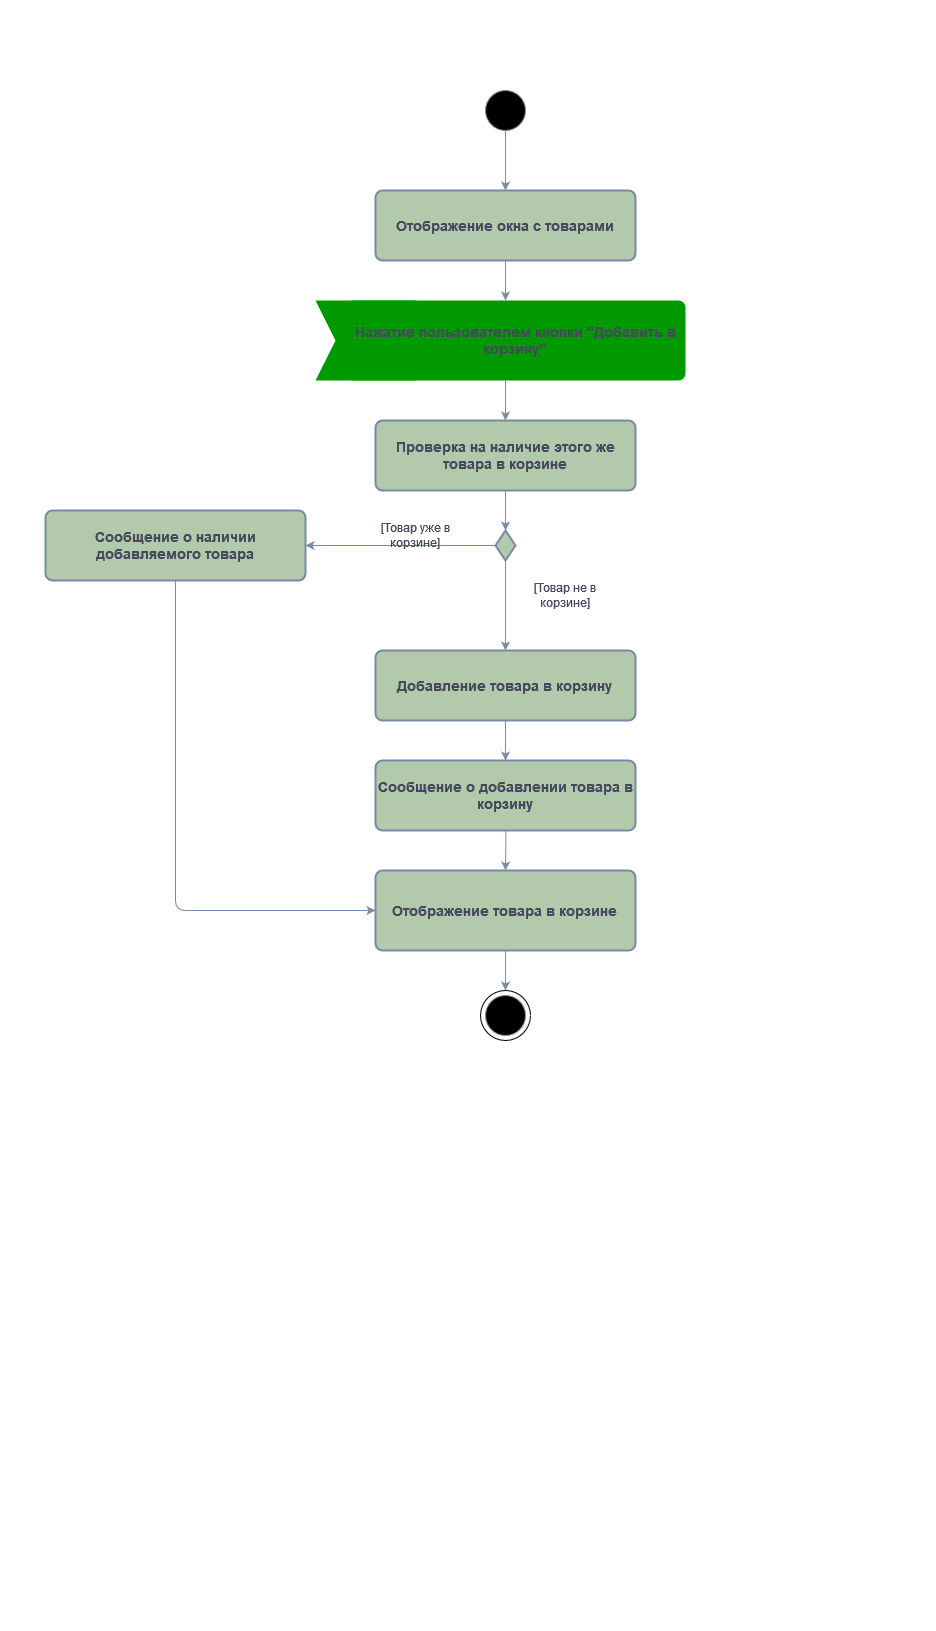

The diagram above was exported from draw.io. Its source (the exported page's mxGraphModel, read from the mxfile embedded in the PNG):
<mxGraphModel dx="2444" dy="1966" grid="1" gridSize="10" guides="1" tooltips="1" connect="1" arrows="1" fold="1" page="1" pageScale="1" pageWidth="827" pageHeight="1169" background="#FFFFFF" math="0" shadow="0">
  <root>
    <mxCell id="0" />
    <mxCell id="1" parent="0" />
    <mxCell id="K6HCk1tsAgLE9_qAehCi-262" value="" style="rounded=0;whiteSpace=wrap;html=1;strokeColor=#788AA3;fontColor=#46495D;fillColor=#B2C9AB;" vertex="1" parent="1">
      <mxGeometry x="10" y="-10" width="10" as="geometry" />
    </mxCell>
    <mxCell id="K6HCk1tsAgLE9_qAehCi-263" value="" style="rounded=0;whiteSpace=wrap;html=1;strokeColor=#788AA3;fontColor=#46495D;fillColor=#B2C9AB;" vertex="1" parent="1">
      <mxGeometry x="880" y="660" width="10" as="geometry" />
    </mxCell>
    <mxCell id="K6HCk1tsAgLE9_qAehCi-264" style="edgeStyle=orthogonalEdgeStyle;orthogonalLoop=1;jettySize=auto;html=1;entryX=0.5;entryY=0;entryDx=0;entryDy=0;strokeColor=#788AA3;fontColor=#46495D;fillColor=#B2C9AB;" edge="1" parent="1" source="K6HCk1tsAgLE9_qAehCi-265" target="K6HCk1tsAgLE9_qAehCi-267">
      <mxGeometry relative="1" as="geometry" />
    </mxCell>
    <mxCell id="K6HCk1tsAgLE9_qAehCi-265" value="" style="ellipse;whiteSpace=wrap;html=1;aspect=fixed;strokeColor=#788AA3;fontColor=#46495D;fillColor=#000000;" vertex="1" parent="1">
      <mxGeometry x="440" y="-880" width="40" height="40" as="geometry" />
    </mxCell>
    <mxCell id="K6HCk1tsAgLE9_qAehCi-266" style="edgeStyle=orthogonalEdgeStyle;orthogonalLoop=1;jettySize=auto;html=1;strokeColor=#788AA3;fontColor=#46495D;fillColor=#B2C9AB;" edge="1" parent="1" source="K6HCk1tsAgLE9_qAehCi-267">
      <mxGeometry relative="1" as="geometry">
        <mxPoint x="460" y="-670" as="targetPoint" />
      </mxGeometry>
    </mxCell>
    <mxCell id="K6HCk1tsAgLE9_qAehCi-267" value="&lt;font style=&quot;font-size: 14px;&quot;&gt;&lt;b&gt;Отображение окна с товарами&lt;br&gt;&lt;/b&gt;&lt;/font&gt;" style="rounded=1;whiteSpace=wrap;html=1;absoluteArcSize=1;arcSize=14;strokeWidth=2;strokeColor=#788AA3;fontColor=#46495D;fillColor=#B2C9AB;" vertex="1" parent="1">
      <mxGeometry x="330" y="-780" width="260" height="70" as="geometry" />
    </mxCell>
    <mxCell id="K6HCk1tsAgLE9_qAehCi-268" value="" style="shape=step;perimeter=stepPerimeter;whiteSpace=wrap;html=1;fixedSize=1;strokeColor=none;fontColor=#46495D;fillColor=#009900;" vertex="1" parent="1">
      <mxGeometry x="270" y="-670" width="120" height="80" as="geometry" />
    </mxCell>
    <mxCell id="K6HCk1tsAgLE9_qAehCi-269" style="edgeStyle=orthogonalEdgeStyle;orthogonalLoop=1;jettySize=auto;html=1;entryX=0.5;entryY=0;entryDx=0;entryDy=0;strokeColor=#788AA3;fontColor=#46495D;fillColor=#B2C9AB;" edge="1" parent="1" source="K6HCk1tsAgLE9_qAehCi-270" target="K6HCk1tsAgLE9_qAehCi-272">
      <mxGeometry relative="1" as="geometry">
        <Array as="points">
          <mxPoint x="460" y="-580" />
          <mxPoint x="460" y="-580" />
        </Array>
      </mxGeometry>
    </mxCell>
    <mxCell id="K6HCk1tsAgLE9_qAehCi-270" value="&lt;b style=&quot;font-size: 14px;&quot;&gt;Нажатие пользователем кнопки &quot;Добавить в корзину&quot;&lt;br&gt;&lt;/b&gt;" style="rounded=1;whiteSpace=wrap;html=1;absoluteArcSize=1;arcSize=14;strokeWidth=2;strokeColor=none;fontColor=#46495D;fillColor=#009900;" vertex="1" parent="1">
      <mxGeometry x="300" y="-670" width="340" height="80" as="geometry" />
    </mxCell>
    <mxCell id="K6HCk1tsAgLE9_qAehCi-271" style="edgeStyle=orthogonalEdgeStyle;orthogonalLoop=1;jettySize=auto;html=1;exitX=0.5;exitY=1;exitDx=0;exitDy=0;entryX=0.5;entryY=0;entryDx=0;entryDy=0;strokeColor=#788AA3;fontColor=#46495D;fillColor=#B2C9AB;" edge="1" parent="1" target="K6HCk1tsAgLE9_qAehCi-274">
      <mxGeometry relative="1" as="geometry">
        <mxPoint x="460.0000000000002" y="-180" as="sourcePoint" />
      </mxGeometry>
    </mxCell>
    <mxCell id="K6HCk1tsAgLE9_qAehCi-272" value="&lt;font style=&quot;font-size: 14px;&quot;&gt;&lt;b&gt;Проверка на наличие этого же товара в корзине&lt;br&gt;&lt;/b&gt;&lt;/font&gt;" style="rounded=1;whiteSpace=wrap;html=1;absoluteArcSize=1;arcSize=14;strokeWidth=2;strokeColor=#788AA3;fontColor=#46495D;fillColor=#B2C9AB;" vertex="1" parent="1">
      <mxGeometry x="330" y="-550" width="260" height="70" as="geometry" />
    </mxCell>
    <mxCell id="K6HCk1tsAgLE9_qAehCi-273" style="edgeStyle=orthogonalEdgeStyle;orthogonalLoop=1;jettySize=auto;html=1;exitX=0.5;exitY=1;exitDx=0;exitDy=0;entryX=0.5;entryY=0;entryDx=0;entryDy=0;strokeColor=#788AA3;fontColor=#46495D;fillColor=#B2C9AB;" edge="1" parent="1" source="K6HCk1tsAgLE9_qAehCi-274" target="K6HCk1tsAgLE9_qAehCi-276">
      <mxGeometry relative="1" as="geometry" />
    </mxCell>
    <mxCell id="K6HCk1tsAgLE9_qAehCi-274" value="&lt;font style=&quot;font-size: 14px;&quot;&gt;&lt;b&gt;Отображение товара в корзине&lt;/b&gt;&lt;br&gt;&lt;/font&gt;" style="rounded=1;whiteSpace=wrap;html=1;absoluteArcSize=1;arcSize=14;strokeWidth=2;strokeColor=#788AA3;fontColor=#46495D;fillColor=#B2C9AB;" vertex="1" parent="1">
      <mxGeometry x="330" y="-100" width="260" height="80" as="geometry" />
    </mxCell>
    <mxCell id="K6HCk1tsAgLE9_qAehCi-275" value="" style="ellipse;whiteSpace=wrap;html=1;aspect=fixed;strokeColor=#788AA3;fontColor=#46495D;fillColor=#000000;" vertex="1" parent="1">
      <mxGeometry x="440" y="25" width="40" height="40" as="geometry" />
    </mxCell>
    <mxCell id="K6HCk1tsAgLE9_qAehCi-276" value="" style="ellipse;whiteSpace=wrap;html=1;aspect=fixed;strokeColor=#000000;fontColor=#46495D;fillColor=none;" vertex="1" parent="1">
      <mxGeometry x="435" y="20" width="50" height="50" as="geometry" />
    </mxCell>
    <mxCell id="K6HCk1tsAgLE9_qAehCi-277" value="" style="edgeStyle=orthogonalEdgeStyle;orthogonalLoop=1;jettySize=auto;html=1;exitX=0.5;exitY=1;exitDx=0;exitDy=0;entryX=0.5;entryY=0;entryDx=0;entryDy=0;strokeColor=#788AA3;fontColor=#46495D;fillColor=#B2C9AB;" edge="1" parent="1" source="K6HCk1tsAgLE9_qAehCi-282" target="K6HCk1tsAgLE9_qAehCi-279">
      <mxGeometry relative="1" as="geometry">
        <mxPoint x="460" y="-480" as="sourcePoint" />
        <mxPoint x="460" y="-330" as="targetPoint" />
      </mxGeometry>
    </mxCell>
    <mxCell id="K6HCk1tsAgLE9_qAehCi-278" style="edgeStyle=orthogonalEdgeStyle;orthogonalLoop=1;jettySize=auto;html=1;exitX=0.5;exitY=1;exitDx=0;exitDy=0;entryX=0.5;entryY=0;entryDx=0;entryDy=0;strokeColor=#788AA3;fontColor=#46495D;fillColor=#B2C9AB;" edge="1" parent="1" source="K6HCk1tsAgLE9_qAehCi-279" target="K6HCk1tsAgLE9_qAehCi-285">
      <mxGeometry relative="1" as="geometry" />
    </mxCell>
    <mxCell id="K6HCk1tsAgLE9_qAehCi-279" value="&lt;font style=&quot;font-size: 14px;&quot;&gt;&lt;b&gt;Добавление товара в корзину&lt;br&gt;&lt;/b&gt;&lt;/font&gt;" style="rounded=1;whiteSpace=wrap;html=1;absoluteArcSize=1;arcSize=14;strokeWidth=2;strokeColor=#788AA3;fontColor=#46495D;fillColor=#B2C9AB;" vertex="1" parent="1">
      <mxGeometry x="330" y="-320" width="260" height="70" as="geometry" />
    </mxCell>
    <mxCell id="K6HCk1tsAgLE9_qAehCi-280" value="" style="edgeStyle=orthogonalEdgeStyle;orthogonalLoop=1;jettySize=auto;html=1;exitX=0.5;exitY=1;exitDx=0;exitDy=0;entryX=0.5;entryY=0;entryDx=0;entryDy=0;strokeColor=#788AA3;fontColor=#46495D;fillColor=#B2C9AB;" edge="1" parent="1" source="K6HCk1tsAgLE9_qAehCi-272" target="K6HCk1tsAgLE9_qAehCi-282">
      <mxGeometry relative="1" as="geometry">
        <mxPoint x="460" y="-480" as="sourcePoint" />
        <mxPoint x="460" y="-320" as="targetPoint" />
      </mxGeometry>
    </mxCell>
    <mxCell id="K6HCk1tsAgLE9_qAehCi-281" style="edgeStyle=orthogonalEdgeStyle;orthogonalLoop=1;jettySize=auto;html=1;exitX=0;exitY=0.5;exitDx=0;exitDy=0;exitPerimeter=0;entryX=1;entryY=0.5;entryDx=0;entryDy=0;strokeColor=#788AA3;fontColor=#46495D;fillColor=#B2C9AB;" edge="1" parent="1" source="K6HCk1tsAgLE9_qAehCi-282" target="K6HCk1tsAgLE9_qAehCi-284">
      <mxGeometry relative="1" as="geometry" />
    </mxCell>
    <mxCell id="K6HCk1tsAgLE9_qAehCi-282" value="" style="strokeWidth=2;html=1;shape=mxgraph.flowchart.decision;whiteSpace=wrap;strokeColor=#788AA3;fontColor=#46495D;fillColor=#B2C9AB;" vertex="1" parent="1">
      <mxGeometry x="450" y="-440" width="20" height="30" as="geometry" />
    </mxCell>
    <mxCell id="K6HCk1tsAgLE9_qAehCi-291" style="edgeStyle=orthogonalEdgeStyle;orthogonalLoop=1;jettySize=auto;html=1;entryX=0;entryY=0.5;entryDx=0;entryDy=0;strokeColor=#788AA3;fontColor=#46495D;fillColor=#B2C9AB;" edge="1" parent="1" source="K6HCk1tsAgLE9_qAehCi-284" target="K6HCk1tsAgLE9_qAehCi-274">
      <mxGeometry relative="1" as="geometry">
        <Array as="points">
          <mxPoint x="130" y="-60" />
        </Array>
      </mxGeometry>
    </mxCell>
    <mxCell id="K6HCk1tsAgLE9_qAehCi-284" value="&lt;font style=&quot;font-size: 14px;&quot;&gt;&lt;b&gt;Сообщение о наличии добавляемого товара&lt;/b&gt;&lt;br&gt;&lt;/font&gt;" style="rounded=1;whiteSpace=wrap;html=1;absoluteArcSize=1;arcSize=14;strokeWidth=2;strokeColor=#788AA3;fontColor=#46495D;fillColor=#B2C9AB;" vertex="1" parent="1">
      <mxGeometry y="-460" width="260" height="70" as="geometry" />
    </mxCell>
    <mxCell id="K6HCk1tsAgLE9_qAehCi-285" value="&lt;font style=&quot;font-size: 14px;&quot;&gt;&lt;b&gt;Сообщение о добавлении товара в корзину&lt;br&gt;&lt;/b&gt;&lt;/font&gt;" style="rounded=1;whiteSpace=wrap;html=1;absoluteArcSize=1;arcSize=14;strokeWidth=2;strokeColor=#788AA3;fontColor=#46495D;fillColor=#B2C9AB;" vertex="1" parent="1">
      <mxGeometry x="330" y="-210" width="260" height="70" as="geometry" />
    </mxCell>
    <mxCell id="K6HCk1tsAgLE9_qAehCi-286" value="[Товар не в корзине]" style="text;html=1;align=center;verticalAlign=middle;whiteSpace=wrap;rounded=0;fontColor=#46495D;" vertex="1" parent="1">
      <mxGeometry x="470" y="-390" width="100" height="30" as="geometry" />
    </mxCell>
    <mxCell id="K6HCk1tsAgLE9_qAehCi-287" value="[Товар уже в корзине]" style="text;html=1;align=center;verticalAlign=middle;whiteSpace=wrap;rounded=0;fontColor=#46495D;" vertex="1" parent="1">
      <mxGeometry x="310" y="-450" width="120" height="30" as="geometry" />
    </mxCell>
    <mxCell id="K6HCk1tsAgLE9_qAehCi-288" value="" style="rounded=0;whiteSpace=wrap;html=1;strokeColor=#788AA3;fontColor=#46495D;fillColor=#B2C9AB;" vertex="1" parent="1">
      <mxGeometry x="-45" y="-970" width="5" as="geometry" />
    </mxCell>
    <mxCell id="K6HCk1tsAgLE9_qAehCi-289" value="" style="rounded=0;whiteSpace=wrap;html=1;strokeColor=#788AA3;fontColor=#46495D;fillColor=#B2C9AB;" vertex="1" parent="1">
      <mxGeometry x="860" y="150" height="10" as="geometry" />
    </mxCell>
  </root>
</mxGraphModel>